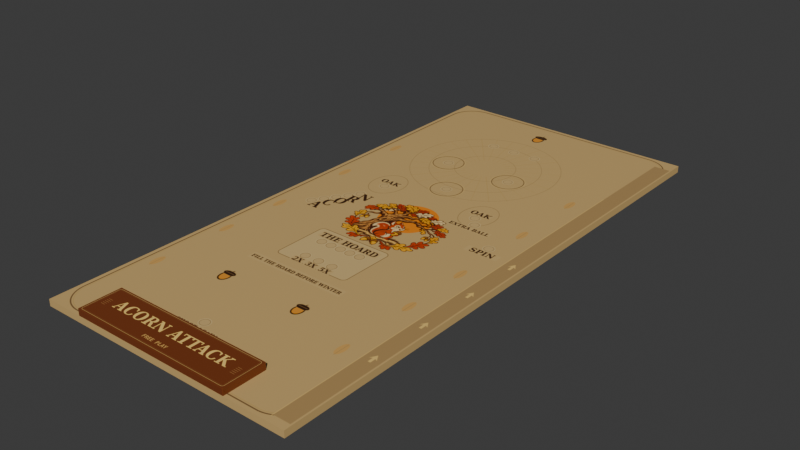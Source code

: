 # Source: Acorn_Playfield.blend  (saved by Blender 4.3.34; exported with 4.5.12 LTS)
import bpy
from mathutils import Matrix  # noqa: F401  (used for matrix-valued properties, if any)

bpy.ops.wm.read_factory_settings(use_empty=True)
scene = bpy.context.scene
scene.name = 'Scene'

# ---- collections
col_collection = bpy.data.collections.new('Collection'); scene.collection.children.link(col_collection)

# ---- images (referenced by path relative to the original .blend; pixels are not part of the script)
import os
ASSET_DIR = os.environ.get("B2B_ASSET_DIR", "")  # directory of the original .blend (textures are referenced by path, not embedded)
HERE = os.path.dirname(os.path.abspath(__file__))  # packed textures are extracted next to this script under _unpacked/

def load_image(name, relpath, width, height, colorspace="sRGB"):
    """Load a texture the original file referenced (path relative to the .blend, or extracted next to this script)."""
    p = next((c for c in (os.path.join(HERE, relpath), os.path.join(ASSET_DIR, relpath)) if relpath and os.path.exists(c)), "")
    if p:
        img = bpy.data.images.load(p, check_existing=True)
        img.name = name
    else:  # same state as the original file: an image datablock whose file is absent (Cycles renders it pink)
        img = bpy.data.images.new(name, width, height)
        img.source = "FILE"
        img.filepath = "//" + (relpath or name)
    img.colorspace_settings.name = colorspace
    return img
img_acorn_board_png = load_image('Acorn_Board.png', '_unpacked/Acorn_Board.5ca0ddb6.png', 486, 1024, 'sRGB')
img_acorn_apron_png = load_image('Acorn_Apron.png', '_unpacked/Acorn_Apron.e1511911.png', 1024, 260, 'sRGB')

# ---- materials (node trees are filled in below, after node groups)
mat_acorn_board_printed = bpy.data.materials.new('Acorn_Board_Printed')
mat_acorn_board_printed.diffuse_color = (1.0, 1.0, 1.0, 1.0)
mat_acorn_apron_printed = bpy.data.materials.new('Acorn_Apron_Printed')
mat_acorn_apron_printed.diffuse_color = (1.0, 1.0, 1.0, 1.0)

# ---- material node trees
mat_acorn_board_printed.use_nodes = True; mat_acorn_board_printed.node_tree.nodes.clear()
_N = mat_acorn_board_printed.node_tree.nodes; _L = mat_acorn_board_printed.node_tree.links
n0 = _N.new('ShaderNodeBsdfPrincipled'); n0.name = 'Principled BSDF'; n0.location = (10, 300)
n0.inputs[2].default_value = 0.38
n0.inputs[13].default_value = 0.24
n1 = _N.new('ShaderNodeOutputMaterial'); n1.name = 'Material Output'; n1.location = (300, 300)
n2 = _N.new('ShaderNodeTexImage'); n2.name = 'Image Texture'; n2.location = (0, 0)
n2.image = img_acorn_board_png
n2.extension = 'EXTEND'
_L.new(n0.outputs[0], n1.inputs[0])
_L.new(n2.outputs[0], n0.inputs[0])
n1.is_active_output = True
mat_acorn_apron_printed.use_nodes = True; mat_acorn_apron_printed.node_tree.nodes.clear()
_N = mat_acorn_apron_printed.node_tree.nodes; _L = mat_acorn_apron_printed.node_tree.links
n0 = _N.new('ShaderNodeBsdfPrincipled'); n0.name = 'Principled BSDF'; n0.location = (10, 300)
n0.inputs[2].default_value = 0.33
n0.inputs[13].default_value = 0.24
n1 = _N.new('ShaderNodeOutputMaterial'); n1.name = 'Material Output'; n1.location = (300, 300)
n2 = _N.new('ShaderNodeTexImage'); n2.name = 'Image Texture'; n2.location = (0, 0)
n2.image = img_acorn_apron_png
n2.extension = 'EXTEND'
_L.new(n0.outputs[0], n1.inputs[0])
_L.new(n2.outputs[0], n0.inputs[0])
n1.is_active_output = True

# ---- world
world_world = bpy.data.worlds.new('World'); scene.world = world_world
world_world.use_nodes = True; world_world.node_tree.nodes.clear()
_N = world_world.node_tree.nodes; _L = world_world.node_tree.links
n0 = _N.new('ShaderNodeOutputWorld'); n0.name = 'World Output'; n0.location = (300, 300)
n1 = _N.new('ShaderNodeBackground'); n1.name = 'Background'; n1.location = (10, 300)
n1.inputs[0].default_value = (0.05088, 0.05088, 0.05088, 1.0)
_L.new(n1.outputs[0], n0.inputs[0])
n0.is_active_output = True
world_world.color = (0.05088, 0.05088, 0.05088)
world_world.sun_shadow_jitter_overblur = 0.0

# ---- meshes
me_board = bpy.data.meshes.new('Board')
me_board.from_pydata([(0.0, -0.0448, -0.0168), (0.672, -0.0448, -0.0168), (0.672, 1.372, -0.0168), (0.0, 1.372, -0.0168), (0.0, -0.0448, 0.0), (0.672, -0.0448, 0.0), (0.672, 1.372, 0.0), (0.0, 1.372, 0.0)], [], [(0, 2, 1), (4, 5, 6), (0, 3, 2), (4, 6, 7), (0, 1, 5), (0, 5, 4), (1, 2, 6), (1, 6, 5), (2, 3, 7), (2, 7, 6), (3, 0, 4), (3, 4, 7)])
_uv = me_board.uv_layers.new(name='UVMap')
_uv.uv.foreach_set('vector', [0.0, 1.127e-09, 1.0, 1.0, 1.0, 1.127e-09, 0.0, 1.127e-09, 1.0, 1.127e-09, 1.0, 1.0, 0.0, 1.127e-09, 0.0, 1.0, 1.0, 1.0, 0.0, 1.127e-09, 1.0, 1.0, 0.0, 1.0, 0.0, 1.127e-09, 1.0, 1.127e-09, 1.0, 1.127e-09, 0.0, 1.127e-09, 1.0, 1.127e-09, 0.0, 1.127e-09, 1.0, 1.127e-09, 1.0, 1.0, 1.0, 1.0, 1.0, 1.127e-09, 1.0, 1.0, 1.0, 1.127e-09, 1.0, 1.0, 0.0, 1.0, 0.0, 1.0, 1.0, 1.0, 0.0, 1.0, 1.0, 1.0, 0.0, 1.0, 0.0, 1.127e-09, 0.0, 1.127e-09, 0.0, 1.0, 0.0, 1.127e-09, 0.0, 1.0])
me_board.materials.append(mat_acorn_board_printed)
me_board.update()
me_apron = bpy.data.meshes.new('Apron')
me_apron.from_pydata([(0.1001, -0.0448, 0.0), (0.5201, -0.0448, 0.0), (0.5201, 0.0616, 0.0), (0.1001, 0.0616, 0.0), (0.1001, -0.0448, 0.0168), (0.5201, -0.0448, 0.0168), (0.5201, 0.0616, 0.0168), (0.1001, 0.0616, 0.0168)], [], [(0, 2, 1), (4, 5, 6), (0, 3, 2), (4, 6, 7), (0, 1, 5), (0, 5, 4), (1, 2, 6), (1, 6, 5), (2, 3, 7), (2, 7, 6), (3, 0, 4), (3, 4, 7)])
_uv = me_apron.uv_layers.new(name='UVMap')
_uv.uv.foreach_set('vector', [7.578e-09, 1.501e-08, 1.0, 1.0, 1.0, 1.501e-08, 7.578e-09, 1.501e-08, 1.0, 1.501e-08, 1.0, 1.0, 7.578e-09, 1.501e-08, 7.578e-09, 1.0, 1.0, 1.0, 7.578e-09, 1.501e-08, 1.0, 1.0, 7.578e-09, 1.0, 7.578e-09, 1.501e-08, 1.0, 1.501e-08, 1.0, 1.501e-08, 7.578e-09, 1.501e-08, 1.0, 1.501e-08, 7.578e-09, 1.501e-08, 1.0, 1.501e-08, 1.0, 1.0, 1.0, 1.0, 1.0, 1.501e-08, 1.0, 1.0, 1.0, 1.501e-08, 1.0, 1.0, 7.578e-09, 1.0, 7.578e-09, 1.0, 1.0, 1.0, 7.578e-09, 1.0, 1.0, 1.0, 7.578e-09, 1.0, 7.578e-09, 1.501e-08, 7.578e-09, 1.501e-08, 7.578e-09, 1.0, 7.578e-09, 1.501e-08, 7.578e-09, 1.0])
me_apron.materials.append(mat_acorn_apron_printed)
me_apron.update()

# ---- objects
ob_board = bpy.data.objects.new('Board', me_board)
ob_apron = bpy.data.objects.new('Apron', me_apron)

# ---- transforms, parenting, visibility, modifiers, constraints
ob_board.location = (0.0, 0.0, 0.0)
ob_board.rotation_mode = 'QUATERNION'
ob_board.rotation_quaternion = (1.0, 0.0, 0.0, 0.0)
ob_apron.location = (0.0, 0.0, 0.0)
ob_apron.rotation_mode = 'QUATERNION'
ob_apron.rotation_quaternion = (1.0, 0.0, 0.0, 0.0)
_m = ob_apron.modifiers.new('Apron edge chamfer', 'BEVEL')
_m.width = 0.0008
_m.width_pct = 0.0008

# ---- collection membership
scene.collection.objects.link(ob_board)
scene.collection.objects.link(ob_apron)

# ---- scene / render settings (as saved in the file)
scene.frame_start = 1; scene.frame_end = 250; scene.frame_set(1)
scene.render.engine = 'BLENDER_EEVEE_NEXT'
bpy.context.view_layer.update()

# ---- added for rendering (the .blend has no active camera and no usable light): camera, sun
cam_auto = bpy.data.cameras.new('AutoCamera')
cam_auto.lens = 50.0
cam_auto.sensor_width = 36.0
cam_auto.clip_end = 1000.0
ob_auto_camera = bpy.data.objects.new('AutoCamera', cam_auto)
scene.collection.objects.link(ob_auto_camera)
ob_auto_camera.location = (1.78717, -1.0778, 1.16093)
ob_auto_camera.rotation_euler = (1.09748, -7.21219e-08, 0.694738)
scene.camera = ob_auto_camera
light_auto_sun = bpy.data.lights.new('AutoSun', 'SUN')
light_auto_sun.energy = 3.0
light_auto_sun.angle = 0.0523599
ob_auto_sun = bpy.data.objects.new('AutoSun', light_auto_sun)
scene.collection.objects.link(ob_auto_sun)
ob_auto_sun.rotation_euler = (0.872665, 0.174533, 0.523599)
bpy.context.view_layer.update()
